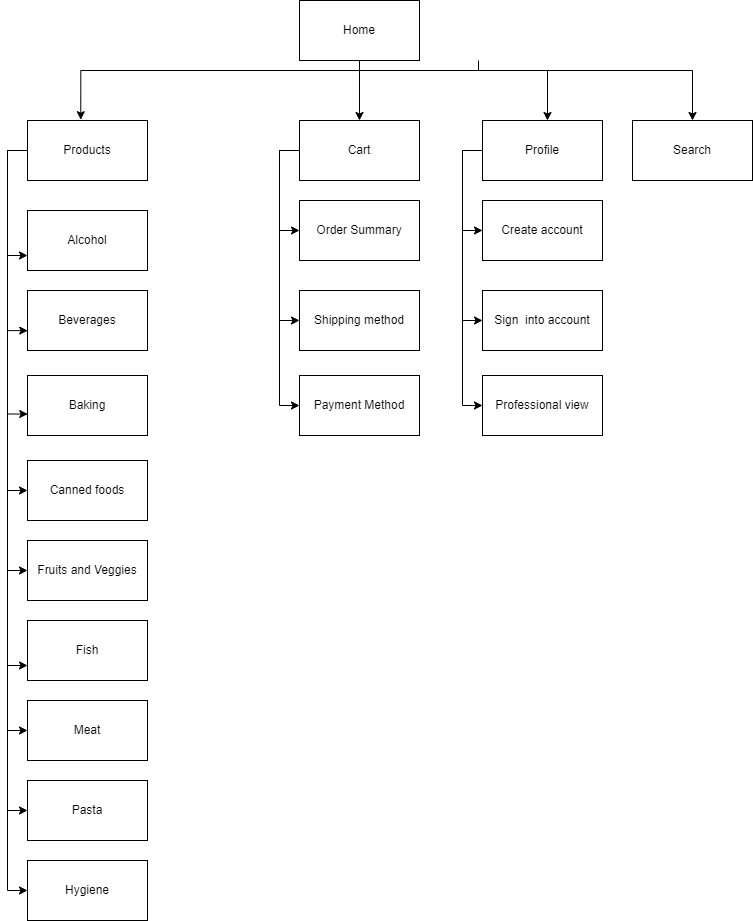

The diagram above was exported from draw.io. Its source (the exported page's mxGraphModel, read from the mxfile embedded in the PNG):
<mxGraphModel dx="1818" dy="870" grid="1" gridSize="10" guides="1" tooltips="1" connect="1" arrows="1" fold="1" page="1" pageScale="1" pageWidth="1169" pageHeight="1169" math="0" shadow="0">
  <root>
    <mxCell id="0" />
    <mxCell id="1" parent="0" />
    <mxCell id="FKvIw_YyZ1u4nGfeoUon-2" style="edgeStyle=orthogonalEdgeStyle;rounded=0;orthogonalLoop=1;jettySize=auto;html=1;entryX=0.5;entryY=0;entryDx=0;entryDy=0;" parent="1" source="iB4odqoyGK9uePGsJ7Nq-1" target="iB4odqoyGK9uePGsJ7Nq-3" edge="1">
      <mxGeometry relative="1" as="geometry" />
    </mxCell>
    <mxCell id="FKvIw_YyZ1u4nGfeoUon-5" style="edgeStyle=orthogonalEdgeStyle;rounded=0;orthogonalLoop=1;jettySize=auto;html=1;entryX=0.5;entryY=0;entryDx=0;entryDy=0;" parent="1" edge="1">
      <mxGeometry relative="1" as="geometry">
        <mxPoint x="623.0400000000002" y="240" as="sourcePoint" />
        <mxPoint x="773" y="300" as="targetPoint" />
        <Array as="points">
          <mxPoint x="585" y="240" />
          <mxPoint x="585" y="250" />
          <mxPoint x="773" y="250" />
        </Array>
      </mxGeometry>
    </mxCell>
    <mxCell id="FKvIw_YyZ1u4nGfeoUon-6" style="edgeStyle=orthogonalEdgeStyle;rounded=0;orthogonalLoop=1;jettySize=auto;html=1;entryX=0.5;entryY=0;entryDx=0;entryDy=0;exitX=0.5;exitY=1;exitDx=0;exitDy=0;" parent="1" source="iB4odqoyGK9uePGsJ7Nq-1" target="iB4odqoyGK9uePGsJ7Nq-5" edge="1">
      <mxGeometry relative="1" as="geometry">
        <mxPoint x="618.0400000000002" y="240" as="sourcePoint" />
        <Array as="points">
          <mxPoint x="585" y="250" />
          <mxPoint x="918" y="250" />
        </Array>
      </mxGeometry>
    </mxCell>
    <mxCell id="iB4odqoyGK9uePGsJ7Nq-1" value="Home" style="rounded=0;whiteSpace=wrap;html=1;" parent="1" vertex="1">
      <mxGeometry x="525" y="180" width="120" height="60" as="geometry" />
    </mxCell>
    <mxCell id="FKvIw_YyZ1u4nGfeoUon-16" style="edgeStyle=orthogonalEdgeStyle;rounded=0;orthogonalLoop=1;jettySize=auto;html=1;entryX=0;entryY=0.75;entryDx=0;entryDy=0;exitX=0;exitY=0.5;exitDx=0;exitDy=0;" parent="1" source="iB4odqoyGK9uePGsJ7Nq-2" target="FKvIw_YyZ1u4nGfeoUon-7" edge="1">
      <mxGeometry relative="1" as="geometry" />
    </mxCell>
    <mxCell id="FKvIw_YyZ1u4nGfeoUon-19" style="edgeStyle=orthogonalEdgeStyle;rounded=0;orthogonalLoop=1;jettySize=auto;html=1;entryX=0;entryY=0.5;entryDx=0;entryDy=0;" parent="1" source="iB4odqoyGK9uePGsJ7Nq-2" target="FKvIw_YyZ1u4nGfeoUon-10" edge="1">
      <mxGeometry relative="1" as="geometry">
        <Array as="points">
          <mxPoint x="233" y="330" />
          <mxPoint x="233" y="670" />
        </Array>
      </mxGeometry>
    </mxCell>
    <mxCell id="FKvIw_YyZ1u4nGfeoUon-20" style="edgeStyle=orthogonalEdgeStyle;rounded=0;orthogonalLoop=1;jettySize=auto;html=1;entryX=0;entryY=0.5;entryDx=0;entryDy=0;" parent="1" source="iB4odqoyGK9uePGsJ7Nq-2" target="FKvIw_YyZ1u4nGfeoUon-11" edge="1">
      <mxGeometry relative="1" as="geometry">
        <Array as="points">
          <mxPoint x="233" y="329.9999999999999" />
          <mxPoint x="233" y="750" />
        </Array>
      </mxGeometry>
    </mxCell>
    <mxCell id="FKvIw_YyZ1u4nGfeoUon-21" style="edgeStyle=orthogonalEdgeStyle;rounded=0;orthogonalLoop=1;jettySize=auto;html=1;entryX=0;entryY=0.75;entryDx=0;entryDy=0;" parent="1" source="iB4odqoyGK9uePGsJ7Nq-2" target="FKvIw_YyZ1u4nGfeoUon-12" edge="1">
      <mxGeometry relative="1" as="geometry">
        <Array as="points">
          <mxPoint x="233" y="330" />
          <mxPoint x="233" y="845" />
        </Array>
      </mxGeometry>
    </mxCell>
    <mxCell id="FKvIw_YyZ1u4nGfeoUon-22" style="edgeStyle=orthogonalEdgeStyle;rounded=0;orthogonalLoop=1;jettySize=auto;html=1;entryX=0;entryY=0.5;entryDx=0;entryDy=0;" parent="1" source="iB4odqoyGK9uePGsJ7Nq-2" target="FKvIw_YyZ1u4nGfeoUon-13" edge="1">
      <mxGeometry relative="1" as="geometry">
        <Array as="points">
          <mxPoint x="233" y="330" />
          <mxPoint x="233" y="910" />
        </Array>
      </mxGeometry>
    </mxCell>
    <mxCell id="FKvIw_YyZ1u4nGfeoUon-23" style="edgeStyle=orthogonalEdgeStyle;rounded=0;orthogonalLoop=1;jettySize=auto;html=1;entryX=0;entryY=0.5;entryDx=0;entryDy=0;" parent="1" source="iB4odqoyGK9uePGsJ7Nq-2" target="FKvIw_YyZ1u4nGfeoUon-14" edge="1">
      <mxGeometry relative="1" as="geometry">
        <Array as="points">
          <mxPoint x="233" y="330" />
          <mxPoint x="233" y="990" />
        </Array>
      </mxGeometry>
    </mxCell>
    <mxCell id="FKvIw_YyZ1u4nGfeoUon-24" style="edgeStyle=orthogonalEdgeStyle;rounded=0;orthogonalLoop=1;jettySize=auto;html=1;entryX=0;entryY=0.5;entryDx=0;entryDy=0;" parent="1" source="iB4odqoyGK9uePGsJ7Nq-2" target="FKvIw_YyZ1u4nGfeoUon-15" edge="1">
      <mxGeometry relative="1" as="geometry">
        <Array as="points">
          <mxPoint x="233" y="330" />
          <mxPoint x="233" y="1070" />
        </Array>
      </mxGeometry>
    </mxCell>
    <mxCell id="iB4odqoyGK9uePGsJ7Nq-2" value="Products" style="rounded=0;whiteSpace=wrap;html=1;" parent="1" vertex="1">
      <mxGeometry x="253" y="300" width="120" height="60" as="geometry" />
    </mxCell>
    <mxCell id="FKvIw_YyZ1u4nGfeoUon-28" style="edgeStyle=orthogonalEdgeStyle;rounded=0;orthogonalLoop=1;jettySize=auto;html=1;entryX=0;entryY=0.5;entryDx=0;entryDy=0;" parent="1" source="iB4odqoyGK9uePGsJ7Nq-3" target="FKvIw_YyZ1u4nGfeoUon-25" edge="1">
      <mxGeometry relative="1" as="geometry">
        <Array as="points">
          <mxPoint x="505" y="330" />
          <mxPoint x="505" y="410" />
        </Array>
      </mxGeometry>
    </mxCell>
    <mxCell id="FKvIw_YyZ1u4nGfeoUon-30" style="edgeStyle=orthogonalEdgeStyle;rounded=0;orthogonalLoop=1;jettySize=auto;html=1;entryX=0;entryY=0.5;entryDx=0;entryDy=0;" parent="1" source="iB4odqoyGK9uePGsJ7Nq-3" target="FKvIw_YyZ1u4nGfeoUon-26" edge="1">
      <mxGeometry relative="1" as="geometry">
        <Array as="points">
          <mxPoint x="505" y="330" />
          <mxPoint x="505" y="500" />
        </Array>
      </mxGeometry>
    </mxCell>
    <mxCell id="FKvIw_YyZ1u4nGfeoUon-31" style="edgeStyle=orthogonalEdgeStyle;rounded=0;orthogonalLoop=1;jettySize=auto;html=1;entryX=0;entryY=0.5;entryDx=0;entryDy=0;" parent="1" source="iB4odqoyGK9uePGsJ7Nq-3" target="FKvIw_YyZ1u4nGfeoUon-27" edge="1">
      <mxGeometry relative="1" as="geometry">
        <Array as="points">
          <mxPoint x="505" y="330" />
          <mxPoint x="505" y="585" />
        </Array>
      </mxGeometry>
    </mxCell>
    <mxCell id="iB4odqoyGK9uePGsJ7Nq-3" value="Cart" style="rounded=0;whiteSpace=wrap;html=1;" parent="1" vertex="1">
      <mxGeometry x="525" y="300" width="120" height="60" as="geometry" />
    </mxCell>
    <mxCell id="FKvIw_YyZ1u4nGfeoUon-35" style="edgeStyle=orthogonalEdgeStyle;rounded=0;orthogonalLoop=1;jettySize=auto;html=1;entryX=0;entryY=0.5;entryDx=0;entryDy=0;" parent="1" source="iB4odqoyGK9uePGsJ7Nq-4" target="FKvIw_YyZ1u4nGfeoUon-32" edge="1">
      <mxGeometry relative="1" as="geometry">
        <Array as="points">
          <mxPoint x="688" y="330" />
          <mxPoint x="688" y="410" />
        </Array>
      </mxGeometry>
    </mxCell>
    <mxCell id="FKvIw_YyZ1u4nGfeoUon-36" style="edgeStyle=orthogonalEdgeStyle;rounded=0;orthogonalLoop=1;jettySize=auto;html=1;entryX=0;entryY=0.5;entryDx=0;entryDy=0;" parent="1" source="iB4odqoyGK9uePGsJ7Nq-4" target="FKvIw_YyZ1u4nGfeoUon-33" edge="1">
      <mxGeometry relative="1" as="geometry">
        <Array as="points">
          <mxPoint x="688" y="330" />
          <mxPoint x="688" y="500" />
        </Array>
      </mxGeometry>
    </mxCell>
    <mxCell id="FKvIw_YyZ1u4nGfeoUon-37" style="edgeStyle=orthogonalEdgeStyle;rounded=0;orthogonalLoop=1;jettySize=auto;html=1;entryX=0;entryY=0.5;entryDx=0;entryDy=0;" parent="1" source="iB4odqoyGK9uePGsJ7Nq-4" target="FKvIw_YyZ1u4nGfeoUon-34" edge="1">
      <mxGeometry relative="1" as="geometry">
        <Array as="points">
          <mxPoint x="688" y="330" />
          <mxPoint x="688" y="585" />
        </Array>
      </mxGeometry>
    </mxCell>
    <mxCell id="iB4odqoyGK9uePGsJ7Nq-4" value="Profile" style="rounded=0;whiteSpace=wrap;html=1;" parent="1" vertex="1">
      <mxGeometry x="708" y="300" width="120" height="60" as="geometry" />
    </mxCell>
    <mxCell id="iB4odqoyGK9uePGsJ7Nq-5" value="Search" style="rounded=0;whiteSpace=wrap;html=1;" parent="1" vertex="1">
      <mxGeometry x="858" y="300" width="120" height="60" as="geometry" />
    </mxCell>
    <mxCell id="FKvIw_YyZ1u4nGfeoUon-4" style="edgeStyle=orthogonalEdgeStyle;rounded=0;orthogonalLoop=1;jettySize=auto;html=1;entryX=0.444;entryY=-0.013;entryDx=0;entryDy=0;entryPerimeter=0;" parent="1" target="iB4odqoyGK9uePGsJ7Nq-2" edge="1">
      <mxGeometry relative="1" as="geometry">
        <Array as="points">
          <mxPoint x="704" y="250" />
          <mxPoint x="306" y="250" />
        </Array>
        <mxPoint x="704" y="240" as="sourcePoint" />
      </mxGeometry>
    </mxCell>
    <mxCell id="FKvIw_YyZ1u4nGfeoUon-7" value="Alcohol" style="rounded=0;whiteSpace=wrap;html=1;" parent="1" vertex="1">
      <mxGeometry x="253" y="390" width="120" height="60" as="geometry" />
    </mxCell>
    <mxCell id="FKvIw_YyZ1u4nGfeoUon-8" value="Beverages" style="rounded=0;whiteSpace=wrap;html=1;" parent="1" vertex="1">
      <mxGeometry x="253" y="470" width="120" height="60" as="geometry" />
    </mxCell>
    <mxCell id="FKvIw_YyZ1u4nGfeoUon-9" value="Baking" style="rounded=0;whiteSpace=wrap;html=1;" parent="1" vertex="1">
      <mxGeometry x="253" y="555" width="120" height="60" as="geometry" />
    </mxCell>
    <mxCell id="FKvIw_YyZ1u4nGfeoUon-10" value="Canned foods" style="rounded=0;whiteSpace=wrap;html=1;" parent="1" vertex="1">
      <mxGeometry x="253" y="640" width="120" height="60" as="geometry" />
    </mxCell>
    <mxCell id="FKvIw_YyZ1u4nGfeoUon-11" value="Fruits and Veggies" style="rounded=0;whiteSpace=wrap;html=1;" parent="1" vertex="1">
      <mxGeometry x="253" y="720" width="120" height="60" as="geometry" />
    </mxCell>
    <mxCell id="FKvIw_YyZ1u4nGfeoUon-12" value="Fish" style="rounded=0;whiteSpace=wrap;html=1;" parent="1" vertex="1">
      <mxGeometry x="253" y="800" width="120" height="60" as="geometry" />
    </mxCell>
    <mxCell id="FKvIw_YyZ1u4nGfeoUon-13" value="Meat" style="rounded=0;whiteSpace=wrap;html=1;" parent="1" vertex="1">
      <mxGeometry x="253" y="880" width="120" height="60" as="geometry" />
    </mxCell>
    <mxCell id="FKvIw_YyZ1u4nGfeoUon-14" value="Pasta" style="rounded=0;whiteSpace=wrap;html=1;" parent="1" vertex="1">
      <mxGeometry x="253" y="960" width="120" height="60" as="geometry" />
    </mxCell>
    <mxCell id="FKvIw_YyZ1u4nGfeoUon-15" value="Hygiene" style="rounded=0;whiteSpace=wrap;html=1;" parent="1" vertex="1">
      <mxGeometry x="253" y="1040" width="120" height="60" as="geometry" />
    </mxCell>
    <mxCell id="FKvIw_YyZ1u4nGfeoUon-17" style="edgeStyle=orthogonalEdgeStyle;rounded=0;orthogonalLoop=1;jettySize=auto;html=1;entryX=0.002;entryY=0.669;entryDx=0;entryDy=0;entryPerimeter=0;" parent="1" source="iB4odqoyGK9uePGsJ7Nq-2" target="FKvIw_YyZ1u4nGfeoUon-8" edge="1">
      <mxGeometry relative="1" as="geometry">
        <Array as="points">
          <mxPoint x="233" y="330.0000000000001" />
          <mxPoint x="233" y="510" />
        </Array>
      </mxGeometry>
    </mxCell>
    <mxCell id="FKvIw_YyZ1u4nGfeoUon-18" style="edgeStyle=orthogonalEdgeStyle;rounded=0;orthogonalLoop=1;jettySize=auto;html=1;entryX=0.002;entryY=0.642;entryDx=0;entryDy=0;entryPerimeter=0;" parent="1" source="iB4odqoyGK9uePGsJ7Nq-2" target="FKvIw_YyZ1u4nGfeoUon-9" edge="1">
      <mxGeometry relative="1" as="geometry">
        <Array as="points">
          <mxPoint x="233" y="330" />
          <mxPoint x="233" y="594" />
        </Array>
      </mxGeometry>
    </mxCell>
    <mxCell id="FKvIw_YyZ1u4nGfeoUon-25" value="Order Summary" style="rounded=0;whiteSpace=wrap;html=1;" parent="1" vertex="1">
      <mxGeometry x="525" y="380" width="120" height="60" as="geometry" />
    </mxCell>
    <mxCell id="FKvIw_YyZ1u4nGfeoUon-26" value="Shipping method" style="rounded=0;whiteSpace=wrap;html=1;" parent="1" vertex="1">
      <mxGeometry x="525" y="470" width="120" height="60" as="geometry" />
    </mxCell>
    <mxCell id="FKvIw_YyZ1u4nGfeoUon-27" value="Payment Method" style="rounded=0;whiteSpace=wrap;html=1;" parent="1" vertex="1">
      <mxGeometry x="525" y="555" width="120" height="60" as="geometry" />
    </mxCell>
    <mxCell id="FKvIw_YyZ1u4nGfeoUon-32" value="Create account" style="rounded=0;whiteSpace=wrap;html=1;" parent="1" vertex="1">
      <mxGeometry x="708" y="380" width="120" height="60" as="geometry" />
    </mxCell>
    <mxCell id="FKvIw_YyZ1u4nGfeoUon-33" value="Sign&amp;nbsp; into account" style="rounded=0;whiteSpace=wrap;html=1;" parent="1" vertex="1">
      <mxGeometry x="708" y="470" width="120" height="60" as="geometry" />
    </mxCell>
    <mxCell id="FKvIw_YyZ1u4nGfeoUon-34" value="Professional view" style="rounded=0;whiteSpace=wrap;html=1;" parent="1" vertex="1">
      <mxGeometry x="708" y="555" width="120" height="60" as="geometry" />
    </mxCell>
  </root>
</mxGraphModel>